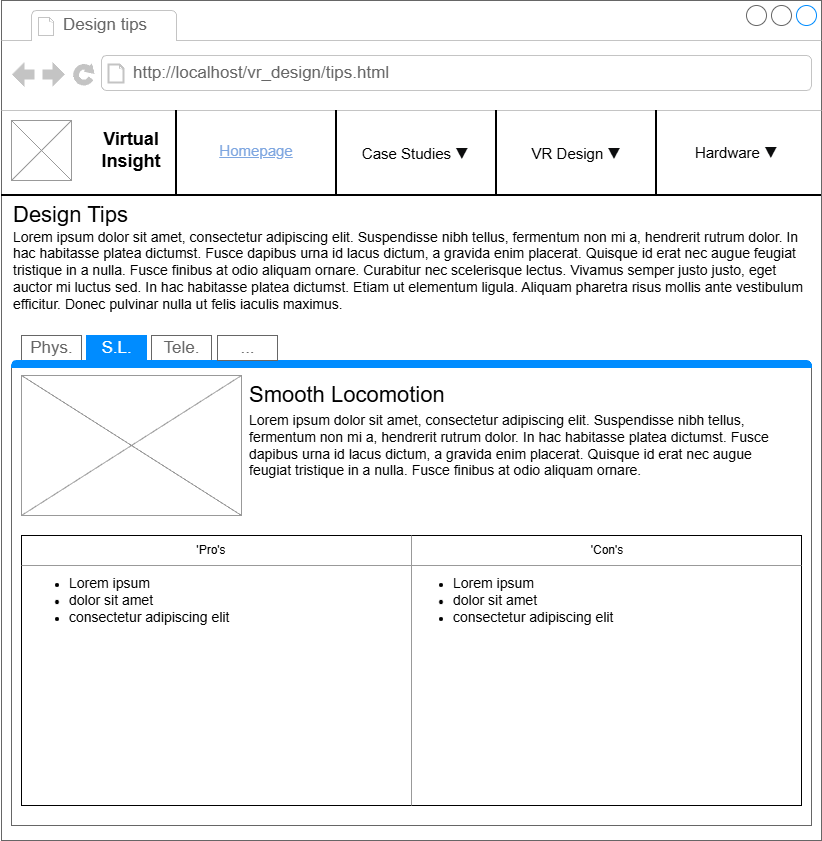

The diagram above was exported from draw.io. Its source (the exported page's mxGraphModel, read from the mxfile embedded in the PNG):
<mxGraphModel dx="1426" dy="785" grid="1" gridSize="10" guides="1" tooltips="1" connect="1" arrows="1" fold="1" page="1" pageScale="1" pageWidth="827" pageHeight="1169" math="0" shadow="0">
  <root>
    <mxCell id="0" />
    <mxCell id="1" parent="0" />
    <mxCell id="X6_AA9kezDZ1mw9NShVN-1" value="" style="strokeWidth=1;shadow=0;dashed=0;align=center;html=1;shape=mxgraph.mockup.containers.browserWindow;rSize=0;strokeColor=#666666;strokeColor2=#008cff;strokeColor3=#c4c4c4;mainText=,;recursiveResize=0;" parent="1" vertex="1">
      <mxGeometry x="4" width="820" height="840" as="geometry" />
    </mxCell>
    <mxCell id="X6_AA9kezDZ1mw9NShVN-2" value="Design tips" style="strokeWidth=1;shadow=0;dashed=0;align=center;html=1;shape=mxgraph.mockup.containers.anchor;fontSize=17;fontColor=#666666;align=left;whiteSpace=wrap;" parent="X6_AA9kezDZ1mw9NShVN-1" vertex="1">
      <mxGeometry x="60" y="12" width="110" height="26" as="geometry" />
    </mxCell>
    <mxCell id="X6_AA9kezDZ1mw9NShVN-3" value="http://localhost/vr_design/tips.html" style="strokeWidth=1;shadow=0;dashed=0;align=center;html=1;shape=mxgraph.mockup.containers.anchor;rSize=0;fontSize=17;fontColor=#666666;align=left;" parent="X6_AA9kezDZ1mw9NShVN-1" vertex="1">
      <mxGeometry x="130" y="60" width="330" height="26" as="geometry" />
    </mxCell>
    <mxCell id="X6_AA9kezDZ1mw9NShVN-4" value="" style="verticalLabelPosition=bottom;shadow=0;dashed=0;align=center;html=1;verticalAlign=top;strokeWidth=1;shape=mxgraph.mockup.graphics.simpleIcon;strokeColor=#999999;" parent="X6_AA9kezDZ1mw9NShVN-1" vertex="1">
      <mxGeometry x="10" y="120" width="60" height="60" as="geometry" />
    </mxCell>
    <mxCell id="X6_AA9kezDZ1mw9NShVN-5" value="&lt;font style=&quot;font-size: 18px;&quot;&gt;&lt;b style=&quot;&quot;&gt;Virtual&lt;br&gt;Insight&lt;/b&gt;&lt;/font&gt;" style="text;html=1;whiteSpace=wrap;strokeColor=none;fillColor=none;align=center;verticalAlign=middle;rounded=0;" parent="X6_AA9kezDZ1mw9NShVN-1" vertex="1">
      <mxGeometry x="70" y="120" width="120" height="60" as="geometry" />
    </mxCell>
    <mxCell id="X6_AA9kezDZ1mw9NShVN-10" value="" style="line;strokeWidth=2;html=1;" parent="X6_AA9kezDZ1mw9NShVN-1" vertex="1">
      <mxGeometry y="190" width="820" height="10" as="geometry" />
    </mxCell>
    <mxCell id="X6_AA9kezDZ1mw9NShVN-12" value="" style="line;strokeWidth=2;direction=south;html=1;" parent="X6_AA9kezDZ1mw9NShVN-1" vertex="1">
      <mxGeometry x="170" y="110" width="10" height="84" as="geometry" />
    </mxCell>
    <mxCell id="X6_AA9kezDZ1mw9NShVN-15" value="" style="line;strokeWidth=2;direction=south;html=1;" parent="X6_AA9kezDZ1mw9NShVN-1" vertex="1">
      <mxGeometry x="330" y="110" width="10" height="85" as="geometry" />
    </mxCell>
    <mxCell id="X6_AA9kezDZ1mw9NShVN-16" value="" style="line;strokeWidth=2;direction=south;html=1;" parent="X6_AA9kezDZ1mw9NShVN-1" vertex="1">
      <mxGeometry x="490" y="110" width="10" height="85" as="geometry" />
    </mxCell>
    <mxCell id="X6_AA9kezDZ1mw9NShVN-17" value="" style="line;strokeWidth=2;direction=south;html=1;" parent="X6_AA9kezDZ1mw9NShVN-1" vertex="1">
      <mxGeometry x="650" y="110" width="10" height="85" as="geometry" />
    </mxCell>
    <mxCell id="X6_AA9kezDZ1mw9NShVN-18" value="&lt;font style=&quot;color: rgb(126, 166, 224); font-size: 15px;&quot;&gt;&lt;u style=&quot;&quot;&gt;Homepage&lt;/u&gt;&lt;/font&gt;" style="text;html=1;whiteSpace=wrap;strokeColor=none;fillColor=none;align=center;verticalAlign=middle;rounded=0;" parent="X6_AA9kezDZ1mw9NShVN-1" vertex="1">
      <mxGeometry x="200" y="120" width="110" height="60" as="geometry" />
    </mxCell>
    <mxCell id="X6_AA9kezDZ1mw9NShVN-19" value="&lt;font&gt;&lt;font style=&quot;font-size: 15px; color: rgb(0, 0, 0);&quot;&gt;Case Studies&lt;/font&gt;&lt;font style=&quot;color: rgb(126, 166, 224); font-size: 15px;&quot;&gt;&amp;nbsp;&lt;/font&gt;&lt;span style=&quot;color: rgb(12, 13, 14); font-family: -apple-system, BlinkMacSystemFont, &amp;quot;Segoe UI Adjusted&amp;quot;, &amp;quot;Segoe UI&amp;quot;, &amp;quot;Liberation Sans&amp;quot;, sans-serif; font-size: 15px; text-align: left; background-color: rgb(255, 255, 255);&quot;&gt;▼&lt;/span&gt;&lt;/font&gt;" style="text;html=1;whiteSpace=wrap;strokeColor=none;fillColor=none;align=center;verticalAlign=middle;rounded=0;" parent="X6_AA9kezDZ1mw9NShVN-1" vertex="1">
      <mxGeometry x="358.5" y="122.5" width="110" height="60" as="geometry" />
    </mxCell>
    <mxCell id="X6_AA9kezDZ1mw9NShVN-20" value="&lt;font style=&quot;font-size: 15px; color: rgb(0, 0, 0);&quot;&gt;VR Design&lt;/font&gt;&lt;font style=&quot;color: rgb(126, 166, 224); font-size: 15px;&quot;&gt;&amp;nbsp;&lt;/font&gt;&lt;span style=&quot;color: rgb(12, 13, 14); font-family: -apple-system, BlinkMacSystemFont, &amp;quot;Segoe UI Adjusted&amp;quot;, &amp;quot;Segoe UI&amp;quot;, &amp;quot;Liberation Sans&amp;quot;, sans-serif; font-size: 15px; text-align: left; background-color: rgb(255, 255, 255);&quot;&gt;▼&lt;/span&gt;" style="text;html=1;whiteSpace=wrap;strokeColor=none;fillColor=none;align=center;verticalAlign=middle;rounded=0;" parent="X6_AA9kezDZ1mw9NShVN-1" vertex="1">
      <mxGeometry x="520" y="122.5" width="110" height="60" as="geometry" />
    </mxCell>
    <mxCell id="X6_AA9kezDZ1mw9NShVN-21" value="&lt;font style=&quot;font-size: 15px; color: rgb(0, 0, 0);&quot;&gt;Hardware&amp;nbsp;&lt;/font&gt;&lt;span style=&quot;color: rgb(12, 13, 14); font-family: -apple-system, BlinkMacSystemFont, &amp;quot;Segoe UI Adjusted&amp;quot;, &amp;quot;Segoe UI&amp;quot;, &amp;quot;Liberation Sans&amp;quot;, sans-serif; font-size: 15px; text-align: left; background-color: rgb(255, 255, 255);&quot;&gt;▼&lt;/span&gt;" style="text;html=1;whiteSpace=wrap;strokeColor=none;fillColor=none;align=center;verticalAlign=middle;rounded=0;" parent="X6_AA9kezDZ1mw9NShVN-1" vertex="1">
      <mxGeometry x="680" y="122" width="110" height="60" as="geometry" />
    </mxCell>
    <mxCell id="2PFyquS3OfHCaQL9kpNe-18" value="&lt;font style=&quot;font-size: 22px;&quot;&gt;Design Tips&lt;/font&gt;" style="text;html=1;whiteSpace=wrap;strokeColor=none;fillColor=none;align=left;verticalAlign=middle;rounded=0;" parent="X6_AA9kezDZ1mw9NShVN-1" vertex="1">
      <mxGeometry x="10" y="195" width="290" height="40" as="geometry" />
    </mxCell>
    <mxCell id="2PFyquS3OfHCaQL9kpNe-19" value="" style="strokeWidth=1;shadow=0;dashed=0;align=center;html=1;shape=mxgraph.mockup.containers.marginRect2;rectMarginTop=32;strokeColor=#666666;gradientColor=none;whiteSpace=wrap;recursiveResize=0;" parent="X6_AA9kezDZ1mw9NShVN-1" vertex="1">
      <mxGeometry x="10" y="335" width="800" height="490" as="geometry" />
    </mxCell>
    <mxCell id="2PFyquS3OfHCaQL9kpNe-20" value="Phys." style="strokeColor=inherit;fillColor=inherit;gradientColor=inherit;strokeWidth=1;shadow=0;dashed=0;align=center;html=1;shape=mxgraph.mockup.containers.rrect;rSize=0;fontSize=17;fontColor=#666666;gradientColor=none;" parent="2PFyquS3OfHCaQL9kpNe-19" vertex="1">
      <mxGeometry width="60" height="25" relative="1" as="geometry">
        <mxPoint x="10" as="offset" />
      </mxGeometry>
    </mxCell>
    <mxCell id="2PFyquS3OfHCaQL9kpNe-21" value="S.L." style="strokeWidth=1;shadow=0;dashed=0;align=center;html=1;shape=mxgraph.mockup.containers.rrect;rSize=0;fontSize=17;fontColor=#ffffff;strokeColor=#008cff;fillColor=#008cff;" parent="2PFyquS3OfHCaQL9kpNe-19" vertex="1">
      <mxGeometry width="60" height="25" relative="1" as="geometry">
        <mxPoint x="75" as="offset" />
      </mxGeometry>
    </mxCell>
    <mxCell id="2PFyquS3OfHCaQL9kpNe-22" value="Tele." style="strokeColor=inherit;fillColor=inherit;gradientColor=inherit;strokeWidth=1;shadow=0;dashed=0;align=center;html=1;shape=mxgraph.mockup.containers.rrect;rSize=0;fontSize=17;fontColor=#666666;gradientColor=none;" parent="2PFyquS3OfHCaQL9kpNe-19" vertex="1">
      <mxGeometry width="60" height="25" relative="1" as="geometry">
        <mxPoint x="140" as="offset" />
      </mxGeometry>
    </mxCell>
    <mxCell id="2PFyquS3OfHCaQL9kpNe-23" value="" style="strokeWidth=1;shadow=0;dashed=0;align=center;html=1;shape=mxgraph.mockup.containers.topButton;rSize=5;strokeColor=#008cff;fillColor=#008cff;gradientColor=none;resizeWidth=1;movable=0;deletable=1;" parent="2PFyquS3OfHCaQL9kpNe-19" vertex="1">
      <mxGeometry width="800" height="7" relative="1" as="geometry">
        <mxPoint y="25" as="offset" />
      </mxGeometry>
    </mxCell>
    <mxCell id="2PFyquS3OfHCaQL9kpNe-24" value="..." style="strokeColor=inherit;fillColor=inherit;gradientColor=inherit;strokeWidth=1;shadow=0;dashed=0;align=center;html=1;shape=mxgraph.mockup.containers.rrect;rSize=0;fontSize=17;fontColor=#666666;gradientColor=none;" parent="2PFyquS3OfHCaQL9kpNe-19" vertex="1">
      <mxGeometry x="206" width="60" height="25" as="geometry" />
    </mxCell>
    <mxCell id="2PFyquS3OfHCaQL9kpNe-25" value="" style="verticalLabelPosition=bottom;shadow=0;dashed=0;align=center;html=1;verticalAlign=top;strokeWidth=1;shape=mxgraph.mockup.graphics.simpleIcon;strokeColor=#999999;" parent="2PFyquS3OfHCaQL9kpNe-19" vertex="1">
      <mxGeometry x="10" y="40" width="220" height="140" as="geometry" />
    </mxCell>
    <mxCell id="2PFyquS3OfHCaQL9kpNe-26" value="&lt;font style=&quot;font-size: 22px;&quot;&gt;Smooth Locomotion&lt;/font&gt;" style="text;html=1;whiteSpace=wrap;strokeColor=none;fillColor=none;align=left;verticalAlign=middle;rounded=0;" parent="2PFyquS3OfHCaQL9kpNe-19" vertex="1">
      <mxGeometry x="236" y="40" width="290" height="40" as="geometry" />
    </mxCell>
    <mxCell id="2PFyquS3OfHCaQL9kpNe-27" value="&lt;span style=&quot;font-family: &amp;quot;Open Sans&amp;quot;, Arial, sans-serif; font-size: 14px; text-align: justify; background-color: rgb(255, 255, 255);&quot;&gt;Lorem ipsum dolor sit amet, consectetur adipiscing elit. Suspendisse nibh tellus, fermentum non mi a, hendrerit rutrum dolor. In hac habitasse platea dictumst. Fusce dapibus urna id lacus dictum, a gravida enim placerat. Quisque id erat nec augue feugiat tristique in a nulla. Fusce finibus at odio aliquam ornare.&amp;nbsp;&lt;/span&gt;" style="text;html=1;whiteSpace=wrap;strokeColor=none;fillColor=none;align=left;verticalAlign=middle;rounded=0;" parent="2PFyquS3OfHCaQL9kpNe-19" vertex="1">
      <mxGeometry x="236" y="70" width="540" height="80" as="geometry" />
    </mxCell>
    <mxCell id="2PFyquS3OfHCaQL9kpNe-28" value="" style="rounded=0;whiteSpace=wrap;html=1;" parent="2PFyquS3OfHCaQL9kpNe-19" vertex="1">
      <mxGeometry x="10" y="200" width="780" height="270" as="geometry" />
    </mxCell>
    <mxCell id="2PFyquS3OfHCaQL9kpNe-29" value="" style="verticalLabelPosition=bottom;shadow=0;dashed=0;align=center;html=1;verticalAlign=top;strokeWidth=1;shape=mxgraph.mockup.markup.line;strokeColor=#999999;" parent="2PFyquS3OfHCaQL9kpNe-19" vertex="1">
      <mxGeometry x="10" y="220" width="780" height="20" as="geometry" />
    </mxCell>
    <mxCell id="2PFyquS3OfHCaQL9kpNe-30" value="" style="verticalLabelPosition=bottom;shadow=0;dashed=0;align=center;html=1;verticalAlign=top;strokeWidth=1;shape=mxgraph.mockup.markup.line;strokeColor=#999999;direction=north;" parent="2PFyquS3OfHCaQL9kpNe-19" vertex="1">
      <mxGeometry x="390" y="200" width="20" height="270" as="geometry" />
    </mxCell>
    <mxCell id="2PFyquS3OfHCaQL9kpNe-31" value="'Pro's" style="text;html=1;whiteSpace=wrap;strokeColor=none;fillColor=none;align=center;verticalAlign=middle;rounded=0;" parent="2PFyquS3OfHCaQL9kpNe-19" vertex="1">
      <mxGeometry x="170" y="200" width="60" height="30" as="geometry" />
    </mxCell>
    <mxCell id="2PFyquS3OfHCaQL9kpNe-32" value="'Con's" style="text;html=1;whiteSpace=wrap;strokeColor=none;fillColor=none;align=center;verticalAlign=middle;rounded=0;" parent="2PFyquS3OfHCaQL9kpNe-19" vertex="1">
      <mxGeometry x="566" y="200" width="60" height="30" as="geometry" />
    </mxCell>
    <mxCell id="2PFyquS3OfHCaQL9kpNe-33" value="&lt;ul&gt;&lt;li style=&quot;text-align: justify;&quot;&gt;&lt;font face=&quot;Open Sans, Arial, sans-serif&quot;&gt;&lt;span style=&quot;font-size: 14px; background-color: rgb(255, 255, 255);&quot;&gt;Lorem ipsum&lt;/span&gt;&lt;/font&gt;&lt;/li&gt;&lt;li style=&quot;text-align: justify;&quot;&gt;&lt;font face=&quot;Open Sans, Arial, sans-serif&quot;&gt;&lt;span style=&quot;font-size: 14px; background-color: rgb(255, 255, 255);&quot;&gt;dolor sit amet&lt;/span&gt;&lt;/font&gt;&lt;/li&gt;&lt;li style=&quot;text-align: justify;&quot;&gt;&lt;font face=&quot;Open Sans, Arial, sans-serif&quot;&gt;&lt;span style=&quot;font-size: 14px; background-color: rgb(255, 255, 255);&quot;&gt;consectetur adipiscing elit&lt;/span&gt;&lt;/font&gt;&lt;/li&gt;&lt;/ul&gt;" style="text;html=1;whiteSpace=wrap;strokeColor=none;fillColor=none;align=left;verticalAlign=middle;rounded=0;" parent="2PFyquS3OfHCaQL9kpNe-19" vertex="1">
      <mxGeometry x="16" y="230" width="384" height="70" as="geometry" />
    </mxCell>
    <mxCell id="2PFyquS3OfHCaQL9kpNe-34" value="&lt;ul&gt;&lt;li style=&quot;text-align: justify;&quot;&gt;&lt;font face=&quot;Open Sans, Arial, sans-serif&quot;&gt;&lt;span style=&quot;font-size: 14px; background-color: rgb(255, 255, 255);&quot;&gt;Lorem ipsum&lt;/span&gt;&lt;/font&gt;&lt;/li&gt;&lt;li style=&quot;text-align: justify;&quot;&gt;&lt;font face=&quot;Open Sans, Arial, sans-serif&quot;&gt;&lt;span style=&quot;font-size: 14px; background-color: rgb(255, 255, 255);&quot;&gt;dolor sit amet&lt;/span&gt;&lt;/font&gt;&lt;/li&gt;&lt;li style=&quot;text-align: justify;&quot;&gt;&lt;font face=&quot;Open Sans, Arial, sans-serif&quot;&gt;&lt;span style=&quot;font-size: 14px; background-color: rgb(255, 255, 255);&quot;&gt;consectetur adipiscing elit&lt;/span&gt;&lt;/font&gt;&lt;/li&gt;&lt;/ul&gt;" style="text;html=1;whiteSpace=wrap;strokeColor=none;fillColor=none;align=left;verticalAlign=middle;rounded=0;" parent="2PFyquS3OfHCaQL9kpNe-19" vertex="1">
      <mxGeometry x="400" y="230" width="384" height="70" as="geometry" />
    </mxCell>
    <mxCell id="2PFyquS3OfHCaQL9kpNe-35" value="&lt;span style=&quot;font-family: &amp;quot;Open Sans&amp;quot;, Arial, sans-serif; font-size: 14px; text-align: justify; background-color: rgb(255, 255, 255);&quot;&gt;Lorem ipsum dolor sit amet, consectetur adipiscing elit. Suspendisse nibh tellus, fermentum non mi a, hendrerit rutrum dolor. In hac habitasse platea dictumst. Fusce dapibus urna id lacus dictum, a gravida enim placerat. Quisque id erat nec augue feugiat tristique in a nulla. Fusce finibus at odio aliquam ornare. Curabitur nec scelerisque lectus. Vivamus semper justo justo, eget auctor mi luctus sed. In hac habitasse platea dictumst. Etiam ut elementum ligula. Aliquam pharetra risus mollis ante vestibulum efficitur. Donec pulvinar nulla ut felis iaculis maximus.&amp;nbsp;&lt;/span&gt;" style="text;html=1;whiteSpace=wrap;strokeColor=none;fillColor=none;align=left;verticalAlign=middle;rounded=0;" parent="X6_AA9kezDZ1mw9NShVN-1" vertex="1">
      <mxGeometry x="10" y="225" width="800" height="90" as="geometry" />
    </mxCell>
  </root>
</mxGraphModel>